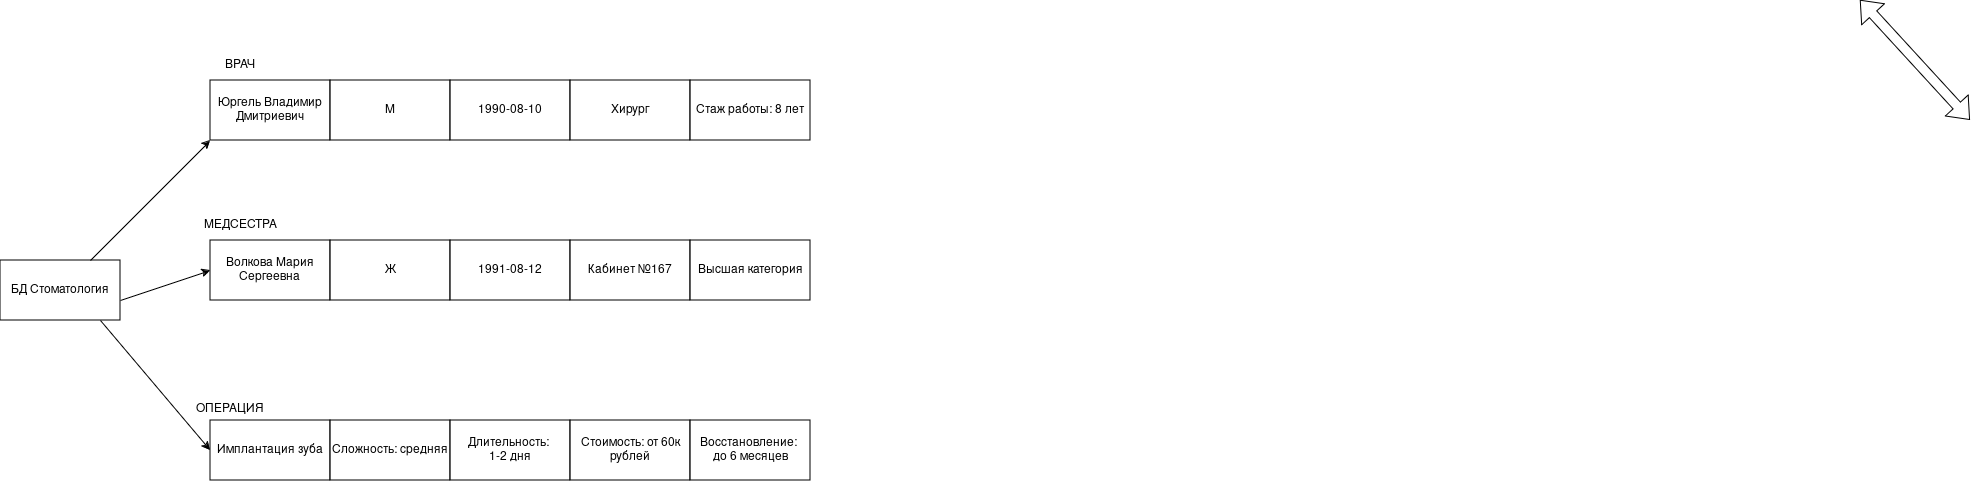

The diagram above was exported from draw.io. Its source (the exported page's mxGraphModel, read from the mxfile embedded in the PNG):
<mxGraphModel dx="2475" dy="672" grid="1" gridSize="10" guides="1" tooltips="1" connect="1" arrows="1" fold="1" page="1" pageScale="1" pageWidth="1169" pageHeight="827" math="0" shadow="0">
  <root>
    <mxCell id="0" />
    <mxCell id="1" parent="0" />
    <mxCell id="-CS8z0eXWV4rFxFZ3LvV-37" parent="1" style="rounded=0;whiteSpace=wrap;html=1;" value="&lt;div&gt;Юргель Владимир &lt;br&gt;&lt;/div&gt;&lt;div&gt;Дмитриевич&lt;br&gt;&lt;/div&gt;" vertex="1">
      <mxGeometry height="60" width="120" x="-880" y="100" as="geometry" />
    </mxCell>
    <mxCell id="-CS8z0eXWV4rFxFZ3LvV-49" edge="1" parent="1" style="shape=flexArrow;endArrow=classic;startArrow=classic;html=1;rounded=0;" value="">
      <mxGeometry height="100" relative="1" width="100" as="geometry">
        <mxPoint x="880" y="140" as="sourcePoint" />
        <mxPoint x="770" y="20" as="targetPoint" />
      </mxGeometry>
    </mxCell>
    <mxCell id="C3bqD0ZXy7ZHWCWrejJa-2" parent="1" style="rounded=0;whiteSpace=wrap;html=1;" value="М" vertex="1">
      <mxGeometry height="60" width="120" x="-760" y="100" as="geometry" />
    </mxCell>
    <mxCell id="C3bqD0ZXy7ZHWCWrejJa-3" parent="1" style="rounded=0;whiteSpace=wrap;html=1;" value="1990-08-10" vertex="1">
      <mxGeometry height="60" width="120" x="-640" y="100" as="geometry" />
    </mxCell>
    <mxCell id="C3bqD0ZXy7ZHWCWrejJa-4" parent="1" style="rounded=0;whiteSpace=wrap;html=1;" value="Хирург" vertex="1">
      <mxGeometry height="60" width="120" x="-520" y="100" as="geometry" />
    </mxCell>
    <mxCell id="C3bqD0ZXy7ZHWCWrejJa-5" parent="1" style="rounded=0;whiteSpace=wrap;html=1;" value="Стаж работы: 8 лет" vertex="1">
      <mxGeometry height="60" width="120" x="-400" y="100" as="geometry" />
    </mxCell>
    <mxCell id="C3bqD0ZXy7ZHWCWrejJa-6" parent="1" style="text;html=1;whiteSpace=wrap;strokeColor=none;fillColor=none;align=center;verticalAlign=middle;rounded=0;" value="ВРАЧ" vertex="1">
      <mxGeometry height="30" width="60" x="-880" y="70" as="geometry" />
    </mxCell>
    <mxCell id="C3bqD0ZXy7ZHWCWrejJa-7" parent="1" style="rounded=0;whiteSpace=wrap;html=1;" value="&lt;div&gt;Волкова Мария&lt;/div&gt;&lt;div&gt;Сергеевна&lt;br&gt;&lt;/div&gt;" vertex="1">
      <mxGeometry height="60" width="120" x="-880" y="260" as="geometry" />
    </mxCell>
    <UserObject label="МЕДСЕСТРА" id="C3bqD0ZXy7ZHWCWrejJa-8">
      <mxCell parent="1" style="text;html=1;whiteSpace=wrap;strokeColor=none;fillColor=none;align=center;verticalAlign=middle;rounded=0;" vertex="1">
        <mxGeometry height="30" width="60" x="-880" y="230" as="geometry" />
      </mxCell>
    </UserObject>
    <mxCell id="C3bqD0ZXy7ZHWCWrejJa-9" parent="1" style="rounded=0;whiteSpace=wrap;html=1;" value="Ж" vertex="1">
      <mxGeometry height="60" width="120" x="-760" y="260" as="geometry" />
    </mxCell>
    <mxCell id="C3bqD0ZXy7ZHWCWrejJa-10" parent="1" style="rounded=0;whiteSpace=wrap;html=1;" value="1991-08-12" vertex="1">
      <mxGeometry height="60" width="120" x="-640" y="260" as="geometry" />
    </mxCell>
    <mxCell id="C3bqD0ZXy7ZHWCWrejJa-11" parent="1" style="rounded=0;whiteSpace=wrap;html=1;" value="Кабинет №167" vertex="1">
      <mxGeometry height="60" width="120" x="-520" y="260" as="geometry" />
    </mxCell>
    <mxCell id="C3bqD0ZXy7ZHWCWrejJa-12" parent="1" style="rounded=0;whiteSpace=wrap;html=1;" value="Высшая категория" vertex="1">
      <mxGeometry height="60" width="120" x="-400" y="260" as="geometry" />
    </mxCell>
    <mxCell id="C3bqD0ZXy7ZHWCWrejJa-13" parent="1" style="rounded=0;whiteSpace=wrap;html=1;" value="Имплантация зуба" vertex="1">
      <mxGeometry height="60" width="120" x="-880" y="440" as="geometry" />
    </mxCell>
    <mxCell id="C3bqD0ZXy7ZHWCWrejJa-15" parent="1" style="text;html=1;whiteSpace=wrap;strokeColor=none;fillColor=none;align=center;verticalAlign=middle;rounded=0;" value="ОПЕРАЦИЯ" vertex="1">
      <mxGeometry height="30" width="60" x="-890" y="414" as="geometry" />
    </mxCell>
    <mxCell id="C3bqD0ZXy7ZHWCWrejJa-16" parent="1" style="rounded=0;whiteSpace=wrap;html=1;" value="Сложность: средняя" vertex="1">
      <mxGeometry height="60" width="120" x="-760" y="440" as="geometry" />
    </mxCell>
    <mxCell id="C3bqD0ZXy7ZHWCWrejJa-17" parent="1" style="rounded=0;whiteSpace=wrap;html=1;" value="&lt;div&gt;Длительность:&amp;nbsp;&lt;/div&gt;&lt;div&gt;1-2 дня&lt;br&gt;&lt;/div&gt;" vertex="1">
      <mxGeometry height="60" width="120" x="-640" y="440" as="geometry" />
    </mxCell>
    <mxCell id="C3bqD0ZXy7ZHWCWrejJa-18" parent="1" style="rounded=0;whiteSpace=wrap;html=1;" value="Стоимость: от 60к рублей" vertex="1">
      <mxGeometry height="60" width="120" x="-520" y="440" as="geometry" />
    </mxCell>
    <mxCell id="C3bqD0ZXy7ZHWCWrejJa-19" parent="1" style="rounded=0;whiteSpace=wrap;html=1;" value="&lt;div&gt;Восстановление:&amp;nbsp;&lt;/div&gt;&lt;div&gt;до 6 месяцев&lt;/div&gt;" vertex="1">
      <mxGeometry height="60" width="120" x="-400" y="440" as="geometry" />
    </mxCell>
    <mxCell id="C3bqD0ZXy7ZHWCWrejJa-20" parent="1" style="rounded=0;whiteSpace=wrap;html=1;" value="БД Стоматология" vertex="1">
      <mxGeometry height="60" width="120" x="-1090" y="280" as="geometry" />
    </mxCell>
    <mxCell id="C3bqD0ZXy7ZHWCWrejJa-21" edge="1" parent="1" style="endArrow=classic;html=1;rounded=0;entryX=0;entryY=1;entryDx=0;entryDy=0;" target="-CS8z0eXWV4rFxFZ3LvV-37" value="">
      <mxGeometry height="50" relative="1" width="50" as="geometry">
        <mxPoint x="-1000" y="280" as="sourcePoint" />
        <mxPoint x="-950" y="230" as="targetPoint" />
      </mxGeometry>
    </mxCell>
    <mxCell id="C3bqD0ZXy7ZHWCWrejJa-22" edge="1" parent="1" style="endArrow=classic;html=1;rounded=0;entryX=0;entryY=0.5;entryDx=0;entryDy=0;" target="C3bqD0ZXy7ZHWCWrejJa-7" value="">
      <mxGeometry height="50" relative="1" width="50" as="geometry">
        <mxPoint x="-970" y="320" as="sourcePoint" />
        <mxPoint x="-920" y="270" as="targetPoint" />
      </mxGeometry>
    </mxCell>
    <mxCell id="C3bqD0ZXy7ZHWCWrejJa-23" edge="1" parent="1" style="endArrow=classic;html=1;rounded=0;entryX=0;entryY=0.5;entryDx=0;entryDy=0;" target="C3bqD0ZXy7ZHWCWrejJa-13" value="">
      <mxGeometry height="50" relative="1" width="50" as="geometry">
        <mxPoint x="-990" y="340" as="sourcePoint" />
        <mxPoint x="-940" y="290" as="targetPoint" />
      </mxGeometry>
    </mxCell>
  </root>
</mxGraphModel>